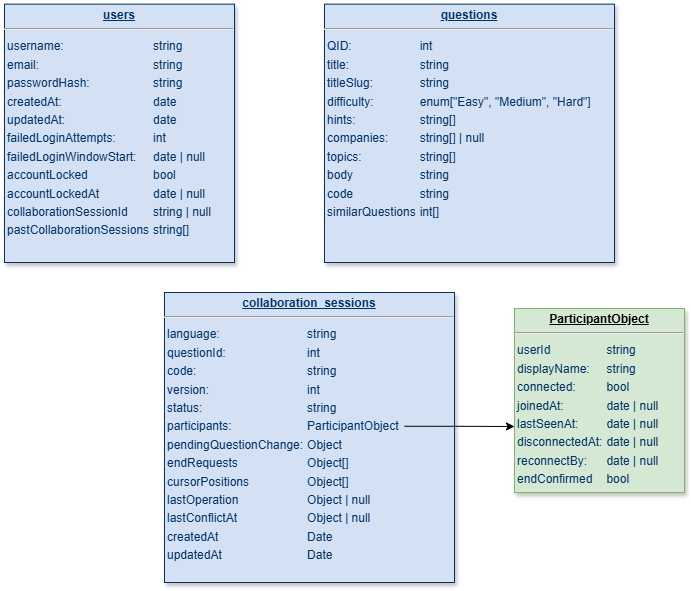

The diagram above was exported from draw.io. Its source (the exported page's mxGraphModel, read from the mxfile embedded in the PNG):
<mxGraphModel dx="784" dy="776" grid="1" gridSize="10" guides="1" tooltips="1" connect="1" arrows="1" fold="1" page="1" pageScale="1" pageWidth="826" pageHeight="1169" background="none" math="0" shadow="0">
  <root>
    <mxCell id="0" />
    <mxCell id="1" parent="0" />
    <mxCell id="25" value="&lt;p style=&quot;margin: 0px; margin-top: 4px; text-align: center; text-decoration: underline;&quot;&gt;&lt;strong&gt;users&lt;/strong&gt;&lt;/p&gt;&lt;hr&gt;&lt;table style=&quot;background-color: transparent; color: light-dark(rgb(0, 51, 102), rgb(161, 205, 249));&quot;&gt;&lt;tbody&gt;&lt;tr&gt;&lt;td&gt;username:&lt;/td&gt;&lt;td&gt;string&lt;/td&gt;&lt;/tr&gt;&lt;tr&gt;&lt;td&gt;email:&lt;/td&gt;&lt;td&gt;string&lt;/td&gt;&lt;/tr&gt;&lt;tr&gt;&lt;td&gt;passwordHash:&lt;/td&gt;&lt;td&gt;string&lt;/td&gt;&lt;/tr&gt;&lt;tr&gt;&lt;td&gt;createdAt:&lt;/td&gt;&lt;td&gt;date&lt;/td&gt;&lt;/tr&gt;&lt;tr&gt;&lt;td&gt;updatedAt:&lt;/td&gt;&lt;td&gt;date&lt;/td&gt;&lt;/tr&gt;&lt;tr&gt;&lt;td&gt;failedLoginAttempts:&lt;/td&gt;&lt;td&gt;int&lt;/td&gt;&lt;/tr&gt;&lt;tr&gt;&lt;td&gt;failedLoginWindowStart:&lt;/td&gt;&lt;td&gt;date | null&lt;/td&gt;&lt;/tr&gt;&lt;tr&gt;&lt;td&gt;accountLocked&lt;/td&gt;&lt;td&gt;bool&lt;/td&gt;&lt;/tr&gt;&lt;tr&gt;&lt;td&gt;accountLockedAt&lt;/td&gt;&lt;td&gt;date | null&lt;/td&gt;&lt;/tr&gt;&lt;tr&gt;&lt;td&gt;collaborationSessionId&lt;/td&gt;&lt;td&gt;string | null&lt;/td&gt;&lt;/tr&gt;&lt;tr&gt;&lt;td&gt;pastCollaborationSessions&lt;/td&gt;&lt;td&gt;string[]&lt;/td&gt;&lt;/tr&gt;&lt;/tbody&gt;&lt;/table&gt;&lt;br&gt;&lt;p&gt;&lt;/p&gt;" style="verticalAlign=top;align=left;overflow=fill;fontSize=12;fontFamily=Helvetica;html=1;strokeColor=#003366;shadow=1;fillColor=#D4E1F5;fontColor=#003366" parent="1" vertex="1">
      <mxGeometry x="40" y="21.64" width="230" height="258.36" as="geometry" />
    </mxCell>
    <mxCell id="1bCQR22PjD4e2PDbR59C-114" value="&lt;p style=&quot;margin: 0px; margin-top: 4px; text-align: center; text-decoration: underline;&quot;&gt;&lt;b&gt;questions&lt;/b&gt;&lt;/p&gt;&lt;hr&gt;&lt;table style=&quot;background-color: transparent; color: light-dark(rgb(0, 51, 102), rgb(161, 205, 249));&quot;&gt;&lt;tbody&gt;&lt;tr&gt;&lt;td&gt;QID:&lt;/td&gt;&lt;td&gt;int&lt;/td&gt;&lt;/tr&gt;&lt;tr&gt;&lt;td&gt;title:&lt;/td&gt;&lt;td&gt;string&lt;/td&gt;&lt;/tr&gt;&lt;tr&gt;&lt;td&gt;titleSlug:&lt;/td&gt;&lt;td&gt;string&lt;/td&gt;&lt;/tr&gt;&lt;tr&gt;&lt;td&gt;difficulty:&lt;/td&gt;&lt;td&gt;enum[&quot;Easy&quot;, &quot;Medium&quot;, &quot;Hard&quot;]&lt;/td&gt;&lt;/tr&gt;&lt;tr&gt;&lt;td&gt;hints:&lt;/td&gt;&lt;td&gt;string[]&lt;/td&gt;&lt;/tr&gt;&lt;tr&gt;&lt;td&gt;companies:&lt;/td&gt;&lt;td&gt;string[] | null&lt;/td&gt;&lt;/tr&gt;&lt;tr&gt;&lt;td&gt;topics:&lt;/td&gt;&lt;td&gt;string[]&lt;/td&gt;&lt;/tr&gt;&lt;tr&gt;&lt;td&gt;body&lt;/td&gt;&lt;td&gt;string&lt;/td&gt;&lt;/tr&gt;&lt;tr&gt;&lt;td&gt;code&lt;/td&gt;&lt;td&gt;string&lt;/td&gt;&lt;/tr&gt;&lt;tr&gt;&lt;td&gt;similarQuestions&lt;/td&gt;&lt;td&gt;int[]&lt;/td&gt;&lt;/tr&gt;&lt;/tbody&gt;&lt;/table&gt;&lt;br&gt;&lt;p&gt;&lt;/p&gt;" style="verticalAlign=top;align=left;overflow=fill;fontSize=12;fontFamily=Helvetica;html=1;strokeColor=#003366;shadow=1;fillColor=#D4E1F5;fontColor=#003366" vertex="1" parent="1">
      <mxGeometry x="360" y="21.64" width="290" height="258.36" as="geometry" />
    </mxCell>
    <mxCell id="1bCQR22PjD4e2PDbR59C-115" value="&lt;p style=&quot;margin: 0px; margin-top: 4px; text-align: center; text-decoration: underline;&quot;&gt;&lt;b&gt;collaboration_sessions&lt;/b&gt;&lt;/p&gt;&lt;hr&gt;&lt;table style=&quot;background-color: transparent; color: light-dark(rgb(0, 51, 102), rgb(161, 205, 249));&quot;&gt;&lt;tbody&gt;&lt;tr&gt;&lt;td&gt;language:&lt;/td&gt;&lt;td&gt;string&lt;/td&gt;&lt;/tr&gt;&lt;tr&gt;&lt;td&gt;questionId:&lt;/td&gt;&lt;td&gt;int&lt;/td&gt;&lt;/tr&gt;&lt;tr&gt;&lt;td&gt;code:&lt;/td&gt;&lt;td&gt;string&lt;/td&gt;&lt;/tr&gt;&lt;tr&gt;&lt;td&gt;version:&lt;/td&gt;&lt;td&gt;int&lt;/td&gt;&lt;/tr&gt;&lt;tr&gt;&lt;td&gt;status:&lt;/td&gt;&lt;td&gt;string&lt;/td&gt;&lt;/tr&gt;&lt;tr&gt;&lt;td&gt;participants:&lt;/td&gt;&lt;td&gt;ParticipantObject&lt;/td&gt;&lt;/tr&gt;&lt;tr&gt;&lt;td&gt;pendingQuestionChange:&lt;/td&gt;&lt;td&gt;Object&lt;/td&gt;&lt;/tr&gt;&lt;tr&gt;&lt;td&gt;endRequests&lt;/td&gt;&lt;td&gt;Object[]&lt;/td&gt;&lt;/tr&gt;&lt;tr&gt;&lt;td&gt;cursorPositions&lt;/td&gt;&lt;td&gt;Object[]&lt;/td&gt;&lt;/tr&gt;&lt;tr&gt;&lt;td&gt;lastOperation&lt;/td&gt;&lt;td&gt;Object | null&lt;/td&gt;&lt;/tr&gt;&lt;tr&gt;&lt;td&gt;lastConflictAt&lt;/td&gt;&lt;td&gt;Object | null&lt;/td&gt;&lt;/tr&gt;&lt;tr&gt;&lt;td&gt;createdAt&lt;/td&gt;&lt;td&gt;Date&lt;/td&gt;&lt;/tr&gt;&lt;tr&gt;&lt;td&gt;updatedAt&lt;/td&gt;&lt;td&gt;Date&lt;/td&gt;&lt;/tr&gt;&lt;/tbody&gt;&lt;/table&gt;&lt;br&gt;&lt;p&gt;&lt;/p&gt;" style="verticalAlign=top;align=left;overflow=fill;fontSize=12;fontFamily=Helvetica;html=1;strokeColor=#003366;shadow=1;fillColor=#D4E1F5;fontColor=#003366" vertex="1" parent="1">
      <mxGeometry x="200" y="310" width="290" height="290" as="geometry" />
    </mxCell>
    <mxCell id="1bCQR22PjD4e2PDbR59C-118" style="edgeStyle=orthogonalEdgeStyle;rounded=0;orthogonalLoop=1;jettySize=auto;html=1;exitX=0.724;exitY=0.503;exitDx=0;exitDy=0;exitPerimeter=0;" edge="1" parent="1">
      <mxGeometry relative="1" as="geometry">
        <mxPoint x="550" y="444" as="targetPoint" />
        <mxPoint x="440" y="443.77507999999995" as="sourcePoint" />
      </mxGeometry>
    </mxCell>
    <mxCell id="1bCQR22PjD4e2PDbR59C-120" value="&lt;p style=&quot;margin: 0px; margin-top: 4px; text-align: center; text-decoration: underline;&quot;&gt;&lt;b&gt;ParticipantObject&lt;/b&gt;&lt;/p&gt;&lt;hr&gt;&lt;table style=&quot;background-color: transparent; color: light-dark(rgb(0, 51, 102), rgb(161, 205, 249));&quot;&gt;&lt;tbody&gt;&lt;tr&gt;&lt;td&gt;userId&lt;/td&gt;&lt;td&gt;string&lt;/td&gt;&lt;/tr&gt;&lt;tr&gt;&lt;td&gt;displayName:&lt;/td&gt;&lt;td&gt;string&lt;/td&gt;&lt;/tr&gt;&lt;tr&gt;&lt;td&gt;connected:&lt;/td&gt;&lt;td&gt;bool&lt;/td&gt;&lt;/tr&gt;&lt;tr&gt;&lt;td&gt;joinedAt:&lt;/td&gt;&lt;td&gt;date | null&lt;/td&gt;&lt;/tr&gt;&lt;tr&gt;&lt;td&gt;lastSeenAt:&lt;/td&gt;&lt;td&gt;date | null&lt;/td&gt;&lt;/tr&gt;&lt;tr&gt;&lt;td&gt;disconnectedAt:&lt;/td&gt;&lt;td&gt;date | null&lt;/td&gt;&lt;/tr&gt;&lt;tr&gt;&lt;td&gt;reconnectBy:&lt;/td&gt;&lt;td&gt;date | null&lt;/td&gt;&lt;/tr&gt;&lt;tr&gt;&lt;td&gt;endConfirmed&lt;/td&gt;&lt;td&gt;bool&lt;/td&gt;&lt;/tr&gt;&lt;tr&gt;&lt;td&gt;&lt;br&gt;&lt;/td&gt;&lt;td&gt;&lt;/td&gt;&lt;/tr&gt;&lt;/tbody&gt;&lt;/table&gt;&lt;br&gt;&lt;p&gt;&lt;/p&gt;" style="verticalAlign=top;align=left;overflow=fill;fontSize=12;fontFamily=Helvetica;html=1;strokeColor=#82b366;shadow=1;fillColor=#d5e8d4;" vertex="1" parent="1">
      <mxGeometry x="550" y="326" width="170" height="184" as="geometry" />
    </mxCell>
  </root>
</mxGraphModel>